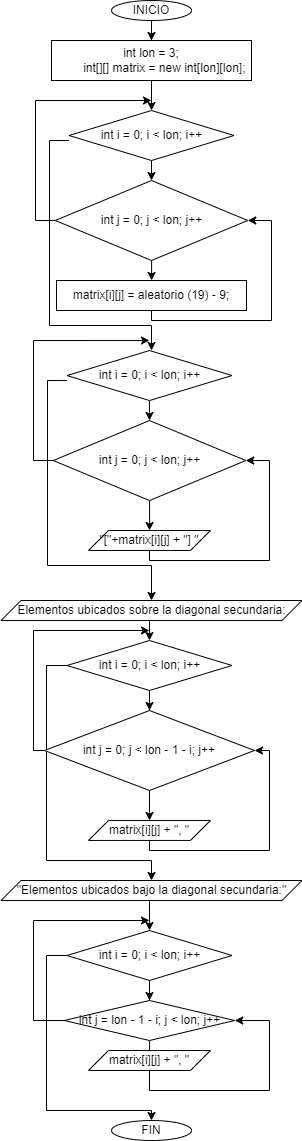

The diagram above was exported from draw.io. Its source (the exported page's mxGraphModel, read from the mxfile embedded in the PNG):
<mxGraphModel dx="579" dy="361" grid="1" gridSize="10" guides="1" tooltips="1" connect="1" arrows="1" fold="1" page="1" pageScale="1" pageWidth="827" pageHeight="1169" math="0" shadow="0">
  <root>
    <mxCell id="0" />
    <mxCell id="1" parent="0" />
    <mxCell id="ug5Qa83JNP9gQpnAb2vy-3" value="" style="edgeStyle=orthogonalEdgeStyle;rounded=0;orthogonalLoop=1;jettySize=auto;html=1;" edge="1" parent="1" source="ug5Qa83JNP9gQpnAb2vy-1" target="ug5Qa83JNP9gQpnAb2vy-2">
      <mxGeometry relative="1" as="geometry" />
    </mxCell>
    <mxCell id="ug5Qa83JNP9gQpnAb2vy-1" value="INICIO" style="ellipse;whiteSpace=wrap;html=1;" vertex="1" parent="1">
      <mxGeometry x="360" y="80" width="80" height="20" as="geometry" />
    </mxCell>
    <mxCell id="ug5Qa83JNP9gQpnAb2vy-5" value="" style="edgeStyle=orthogonalEdgeStyle;rounded=0;orthogonalLoop=1;jettySize=auto;html=1;" edge="1" parent="1" source="ug5Qa83JNP9gQpnAb2vy-2" target="ug5Qa83JNP9gQpnAb2vy-4">
      <mxGeometry relative="1" as="geometry" />
    </mxCell>
    <mxCell id="ug5Qa83JNP9gQpnAb2vy-2" value="&lt;div&gt;int lon = 3;&lt;/div&gt;&lt;div&gt;&amp;nbsp; &amp;nbsp; &amp;nbsp; &amp;nbsp; int[][] matrix = new int[lon][lon];&lt;/div&gt;" style="whiteSpace=wrap;html=1;" vertex="1" parent="1">
      <mxGeometry x="300" y="120" width="200" height="40" as="geometry" />
    </mxCell>
    <mxCell id="ug5Qa83JNP9gQpnAb2vy-9" value="" style="edgeStyle=orthogonalEdgeStyle;rounded=0;orthogonalLoop=1;jettySize=auto;html=1;" edge="1" parent="1" source="ug5Qa83JNP9gQpnAb2vy-4" target="ug5Qa83JNP9gQpnAb2vy-8">
      <mxGeometry relative="1" as="geometry" />
    </mxCell>
    <mxCell id="ug5Qa83JNP9gQpnAb2vy-15" style="edgeStyle=orthogonalEdgeStyle;rounded=0;orthogonalLoop=1;jettySize=auto;html=1;exitX=0;exitY=0.5;exitDx=0;exitDy=0;" edge="1" parent="1">
      <mxGeometry relative="1" as="geometry">
        <mxPoint x="400" y="430" as="targetPoint" />
        <mxPoint x="317.5" y="220" as="sourcePoint" />
        <Array as="points">
          <mxPoint x="298" y="220" />
          <mxPoint x="298" y="405" />
          <mxPoint x="400" y="405" />
        </Array>
      </mxGeometry>
    </mxCell>
    <mxCell id="ug5Qa83JNP9gQpnAb2vy-4" value="int i = 0; i &amp;lt; lon; i++" style="rhombus;whiteSpace=wrap;html=1;" vertex="1" parent="1">
      <mxGeometry x="317.5" y="190" width="165" height="50" as="geometry" />
    </mxCell>
    <mxCell id="ug5Qa83JNP9gQpnAb2vy-11" value="" style="edgeStyle=orthogonalEdgeStyle;rounded=0;orthogonalLoop=1;jettySize=auto;html=1;" edge="1" parent="1" source="ug5Qa83JNP9gQpnAb2vy-8" target="ug5Qa83JNP9gQpnAb2vy-10">
      <mxGeometry relative="1" as="geometry" />
    </mxCell>
    <mxCell id="ug5Qa83JNP9gQpnAb2vy-14" style="edgeStyle=orthogonalEdgeStyle;rounded=0;orthogonalLoop=1;jettySize=auto;html=1;exitX=0;exitY=0.5;exitDx=0;exitDy=0;" edge="1" parent="1" source="ug5Qa83JNP9gQpnAb2vy-8">
      <mxGeometry relative="1" as="geometry">
        <mxPoint x="400" y="180" as="targetPoint" />
        <Array as="points">
          <mxPoint x="284" y="300" />
          <mxPoint x="284" y="180" />
        </Array>
      </mxGeometry>
    </mxCell>
    <mxCell id="ug5Qa83JNP9gQpnAb2vy-8" value="int j = 0; j &amp;lt; lon; j++" style="rhombus;whiteSpace=wrap;html=1;" vertex="1" parent="1">
      <mxGeometry x="303.75" y="260" width="192.5" height="80" as="geometry" />
    </mxCell>
    <mxCell id="ug5Qa83JNP9gQpnAb2vy-12" style="edgeStyle=orthogonalEdgeStyle;rounded=0;orthogonalLoop=1;jettySize=auto;html=1;exitX=0.5;exitY=1;exitDx=0;exitDy=0;entryX=1;entryY=0.5;entryDx=0;entryDy=0;" edge="1" parent="1" source="ug5Qa83JNP9gQpnAb2vy-10" target="ug5Qa83JNP9gQpnAb2vy-8">
      <mxGeometry relative="1" as="geometry">
        <mxPoint x="520" y="250" as="targetPoint" />
        <Array as="points">
          <mxPoint x="400" y="400" />
          <mxPoint x="520" y="400" />
          <mxPoint x="520" y="300" />
        </Array>
      </mxGeometry>
    </mxCell>
    <mxCell id="ug5Qa83JNP9gQpnAb2vy-10" value="matrix[i][j] = aleatorio (19) - 9;" style="whiteSpace=wrap;html=1;" vertex="1" parent="1">
      <mxGeometry x="305" y="360" width="190" height="30" as="geometry" />
    </mxCell>
    <mxCell id="ug5Qa83JNP9gQpnAb2vy-16" value="" style="edgeStyle=orthogonalEdgeStyle;rounded=0;orthogonalLoop=1;jettySize=auto;html=1;" edge="1" parent="1" source="ug5Qa83JNP9gQpnAb2vy-18" target="ug5Qa83JNP9gQpnAb2vy-21">
      <mxGeometry relative="1" as="geometry" />
    </mxCell>
    <mxCell id="ug5Qa83JNP9gQpnAb2vy-17" style="edgeStyle=orthogonalEdgeStyle;rounded=0;orthogonalLoop=1;jettySize=auto;html=1;exitX=0;exitY=0.5;exitDx=0;exitDy=0;entryX=0.5;entryY=0;entryDx=0;entryDy=0;" edge="1" parent="1" target="ug5Qa83JNP9gQpnAb2vy-26">
      <mxGeometry relative="1" as="geometry">
        <mxPoint x="398" y="665.03" as="targetPoint" />
        <mxPoint x="315.5" y="460.03" as="sourcePoint" />
        <Array as="points">
          <mxPoint x="296" y="460" />
          <mxPoint x="296" y="645" />
          <mxPoint x="400" y="645" />
        </Array>
      </mxGeometry>
    </mxCell>
    <mxCell id="ug5Qa83JNP9gQpnAb2vy-18" value="int i = 0; i &amp;lt; lon; i++" style="rhombus;whiteSpace=wrap;html=1;" vertex="1" parent="1">
      <mxGeometry x="315.5" y="430.03" width="165" height="50" as="geometry" />
    </mxCell>
    <mxCell id="ug5Qa83JNP9gQpnAb2vy-20" style="edgeStyle=orthogonalEdgeStyle;rounded=0;orthogonalLoop=1;jettySize=auto;html=1;exitX=0;exitY=0.5;exitDx=0;exitDy=0;" edge="1" parent="1" source="ug5Qa83JNP9gQpnAb2vy-21">
      <mxGeometry relative="1" as="geometry">
        <mxPoint x="398" y="420.03" as="targetPoint" />
        <Array as="points">
          <mxPoint x="282" y="540.03" />
          <mxPoint x="282" y="420.03" />
        </Array>
      </mxGeometry>
    </mxCell>
    <mxCell id="ug5Qa83JNP9gQpnAb2vy-25" value="" style="edgeStyle=orthogonalEdgeStyle;rounded=0;orthogonalLoop=1;jettySize=auto;html=1;" edge="1" parent="1" source="ug5Qa83JNP9gQpnAb2vy-21" target="ug5Qa83JNP9gQpnAb2vy-24">
      <mxGeometry relative="1" as="geometry" />
    </mxCell>
    <mxCell id="ug5Qa83JNP9gQpnAb2vy-21" value="int j = 0; j &amp;lt; lon; j++" style="rhombus;whiteSpace=wrap;html=1;" vertex="1" parent="1">
      <mxGeometry x="301.75" y="500.03" width="192.5" height="80" as="geometry" />
    </mxCell>
    <mxCell id="ug5Qa83JNP9gQpnAb2vy-22" style="edgeStyle=orthogonalEdgeStyle;rounded=0;orthogonalLoop=1;jettySize=auto;html=1;exitX=0.5;exitY=1;exitDx=0;exitDy=0;entryX=1;entryY=0.5;entryDx=0;entryDy=0;" edge="1" parent="1" target="ug5Qa83JNP9gQpnAb2vy-21">
      <mxGeometry relative="1" as="geometry">
        <mxPoint x="518" y="490.03" as="targetPoint" />
        <Array as="points">
          <mxPoint x="398" y="640.03" />
          <mxPoint x="518" y="640.03" />
          <mxPoint x="518" y="540.03" />
        </Array>
        <mxPoint x="397.9999999999999" y="630.0299999999999" as="sourcePoint" />
      </mxGeometry>
    </mxCell>
    <mxCell id="ug5Qa83JNP9gQpnAb2vy-24" value="&quot;[&quot;+matrix[i][j] + &quot;] &quot;" style="shape=parallelogram;perimeter=parallelogramPerimeter;whiteSpace=wrap;html=1;fixedSize=1;" vertex="1" parent="1">
      <mxGeometry x="337" y="610" width="122" height="19.97" as="geometry" />
    </mxCell>
    <mxCell id="ug5Qa83JNP9gQpnAb2vy-35" style="edgeStyle=orthogonalEdgeStyle;rounded=0;orthogonalLoop=1;jettySize=auto;html=1;exitX=0.5;exitY=1;exitDx=0;exitDy=0;entryX=0.5;entryY=0;entryDx=0;entryDy=0;" edge="1" parent="1" source="ug5Qa83JNP9gQpnAb2vy-26" target="ug5Qa83JNP9gQpnAb2vy-29">
      <mxGeometry relative="1" as="geometry" />
    </mxCell>
    <mxCell id="ug5Qa83JNP9gQpnAb2vy-26" value="Elementos ubicados sobre la diagonal secundaria:" style="shape=parallelogram;perimeter=parallelogramPerimeter;whiteSpace=wrap;html=1;fixedSize=1;" vertex="1" parent="1">
      <mxGeometry x="249.5" y="680" width="301" height="19.97" as="geometry" />
    </mxCell>
    <mxCell id="ug5Qa83JNP9gQpnAb2vy-28" value="" style="edgeStyle=orthogonalEdgeStyle;rounded=0;orthogonalLoop=1;jettySize=auto;html=1;" edge="1" parent="1" source="ug5Qa83JNP9gQpnAb2vy-29" target="ug5Qa83JNP9gQpnAb2vy-32">
      <mxGeometry relative="1" as="geometry" />
    </mxCell>
    <mxCell id="ug5Qa83JNP9gQpnAb2vy-36" style="edgeStyle=orthogonalEdgeStyle;rounded=0;orthogonalLoop=1;jettySize=auto;html=1;exitX=0;exitY=0.5;exitDx=0;exitDy=0;entryX=0.5;entryY=0;entryDx=0;entryDy=0;" edge="1" parent="1" source="ug5Qa83JNP9gQpnAb2vy-29" target="ug5Qa83JNP9gQpnAb2vy-38">
      <mxGeometry relative="1" as="geometry">
        <mxPoint x="400" y="951.3793103448276" as="targetPoint" />
        <Array as="points">
          <mxPoint x="295" y="745" />
          <mxPoint x="295" y="940" />
          <mxPoint x="400" y="940" />
        </Array>
      </mxGeometry>
    </mxCell>
    <mxCell id="ug5Qa83JNP9gQpnAb2vy-29" value="int i = 0; i &amp;lt; lon; i++" style="rhombus;whiteSpace=wrap;html=1;" vertex="1" parent="1">
      <mxGeometry x="315.5" y="720" width="165" height="50" as="geometry" />
    </mxCell>
    <mxCell id="ug5Qa83JNP9gQpnAb2vy-30" style="edgeStyle=orthogonalEdgeStyle;rounded=0;orthogonalLoop=1;jettySize=auto;html=1;exitX=0;exitY=0.5;exitDx=0;exitDy=0;" edge="1" parent="1" source="ug5Qa83JNP9gQpnAb2vy-32">
      <mxGeometry relative="1" as="geometry">
        <mxPoint x="398" y="710" as="targetPoint" />
        <Array as="points">
          <mxPoint x="282" y="830" />
          <mxPoint x="282" y="710" />
        </Array>
      </mxGeometry>
    </mxCell>
    <mxCell id="ug5Qa83JNP9gQpnAb2vy-31" value="" style="edgeStyle=orthogonalEdgeStyle;rounded=0;orthogonalLoop=1;jettySize=auto;html=1;" edge="1" parent="1" source="ug5Qa83JNP9gQpnAb2vy-32" target="ug5Qa83JNP9gQpnAb2vy-34">
      <mxGeometry relative="1" as="geometry" />
    </mxCell>
    <mxCell id="ug5Qa83JNP9gQpnAb2vy-32" value="int j = 0; j &amp;lt; lon - 1 - i; j++" style="rhombus;whiteSpace=wrap;html=1;" vertex="1" parent="1">
      <mxGeometry x="293" y="790" width="210" height="80" as="geometry" />
    </mxCell>
    <mxCell id="ug5Qa83JNP9gQpnAb2vy-33" style="edgeStyle=orthogonalEdgeStyle;rounded=0;orthogonalLoop=1;jettySize=auto;html=1;exitX=0.5;exitY=1;exitDx=0;exitDy=0;entryX=1;entryY=0.5;entryDx=0;entryDy=0;" edge="1" parent="1" target="ug5Qa83JNP9gQpnAb2vy-32">
      <mxGeometry relative="1" as="geometry">
        <mxPoint x="518" y="780" as="targetPoint" />
        <Array as="points">
          <mxPoint x="398" y="930" />
          <mxPoint x="518" y="930" />
          <mxPoint x="518" y="830" />
        </Array>
        <mxPoint x="397.9999999999999" y="919.9999999999999" as="sourcePoint" />
      </mxGeometry>
    </mxCell>
    <mxCell id="ug5Qa83JNP9gQpnAb2vy-34" value="matrix[i][j] + &quot;, &quot;" style="shape=parallelogram;perimeter=parallelogramPerimeter;whiteSpace=wrap;html=1;fixedSize=1;" vertex="1" parent="1">
      <mxGeometry x="337" y="899.97" width="122" height="19.97" as="geometry" />
    </mxCell>
    <mxCell id="ug5Qa83JNP9gQpnAb2vy-48" style="edgeStyle=orthogonalEdgeStyle;rounded=0;orthogonalLoop=1;jettySize=auto;html=1;exitX=0.5;exitY=1;exitDx=0;exitDy=0;entryX=0.5;entryY=0;entryDx=0;entryDy=0;" edge="1" parent="1" source="ug5Qa83JNP9gQpnAb2vy-38" target="ug5Qa83JNP9gQpnAb2vy-42">
      <mxGeometry relative="1" as="geometry" />
    </mxCell>
    <mxCell id="ug5Qa83JNP9gQpnAb2vy-38" value="&quot;Elementos ubicados bajo la diagonal secundaria:&quot;" style="shape=parallelogram;perimeter=parallelogramPerimeter;whiteSpace=wrap;html=1;fixedSize=1;" vertex="1" parent="1">
      <mxGeometry x="249.5" y="960" width="301" height="19.97" as="geometry" />
    </mxCell>
    <mxCell id="ug5Qa83JNP9gQpnAb2vy-41" value="" style="edgeStyle=orthogonalEdgeStyle;rounded=0;orthogonalLoop=1;jettySize=auto;html=1;entryX=0.5;entryY=0;entryDx=0;entryDy=0;" edge="1" parent="1" source="ug5Qa83JNP9gQpnAb2vy-42" target="ug5Qa83JNP9gQpnAb2vy-45">
      <mxGeometry relative="1" as="geometry" />
    </mxCell>
    <mxCell id="ug5Qa83JNP9gQpnAb2vy-49" style="edgeStyle=orthogonalEdgeStyle;rounded=0;orthogonalLoop=1;jettySize=auto;html=1;exitX=0;exitY=0.5;exitDx=0;exitDy=0;" edge="1" parent="1" source="ug5Qa83JNP9gQpnAb2vy-42">
      <mxGeometry relative="1" as="geometry">
        <mxPoint x="400" y="1200" as="targetPoint" />
        <Array as="points">
          <mxPoint x="295" y="1035" />
          <mxPoint x="295" y="1190" />
          <mxPoint x="400" y="1190" />
        </Array>
      </mxGeometry>
    </mxCell>
    <mxCell id="ug5Qa83JNP9gQpnAb2vy-42" value="int i = 0; i &amp;lt; lon; i++" style="rhombus;whiteSpace=wrap;html=1;" vertex="1" parent="1">
      <mxGeometry x="315.5" y="1010" width="165" height="50" as="geometry" />
    </mxCell>
    <mxCell id="ug5Qa83JNP9gQpnAb2vy-43" style="edgeStyle=orthogonalEdgeStyle;rounded=0;orthogonalLoop=1;jettySize=auto;html=1;exitX=0;exitY=0.5;exitDx=0;exitDy=0;" edge="1" parent="1" source="ug5Qa83JNP9gQpnAb2vy-45">
      <mxGeometry relative="1" as="geometry">
        <mxPoint x="398" y="1000" as="targetPoint" />
        <Array as="points">
          <mxPoint x="282" y="1100" />
          <mxPoint x="282" y="1000" />
        </Array>
      </mxGeometry>
    </mxCell>
    <mxCell id="ug5Qa83JNP9gQpnAb2vy-44" value="" style="edgeStyle=orthogonalEdgeStyle;rounded=0;orthogonalLoop=1;jettySize=auto;html=1;" edge="1" parent="1" source="ug5Qa83JNP9gQpnAb2vy-45" target="ug5Qa83JNP9gQpnAb2vy-47">
      <mxGeometry relative="1" as="geometry" />
    </mxCell>
    <mxCell id="ug5Qa83JNP9gQpnAb2vy-45" value="int j = lon - 1 - i; j &amp;lt; lon; j++" style="rhombus;whiteSpace=wrap;html=1;" vertex="1" parent="1">
      <mxGeometry x="312.75" y="1080" width="170.5" height="40" as="geometry" />
    </mxCell>
    <mxCell id="ug5Qa83JNP9gQpnAb2vy-46" style="edgeStyle=orthogonalEdgeStyle;rounded=0;orthogonalLoop=1;jettySize=auto;html=1;entryX=1;entryY=0.5;entryDx=0;entryDy=0;" edge="1" parent="1" target="ug5Qa83JNP9gQpnAb2vy-45">
      <mxGeometry relative="1" as="geometry">
        <mxPoint x="518" y="1070" as="targetPoint" />
        <Array as="points">
          <mxPoint x="398" y="1170" />
          <mxPoint x="518" y="1170" />
          <mxPoint x="518" y="1100" />
        </Array>
        <mxPoint x="398" y="1150" as="sourcePoint" />
      </mxGeometry>
    </mxCell>
    <mxCell id="ug5Qa83JNP9gQpnAb2vy-47" value="matrix[i][j] + &quot;, &quot;" style="shape=parallelogram;perimeter=parallelogramPerimeter;whiteSpace=wrap;html=1;fixedSize=1;" vertex="1" parent="1">
      <mxGeometry x="337" y="1130" width="122" height="19.97" as="geometry" />
    </mxCell>
    <mxCell id="ug5Qa83JNP9gQpnAb2vy-50" value="FIN" style="ellipse;whiteSpace=wrap;html=1;" vertex="1" parent="1">
      <mxGeometry x="360" y="1200" width="80" height="20" as="geometry" />
    </mxCell>
  </root>
</mxGraphModel>